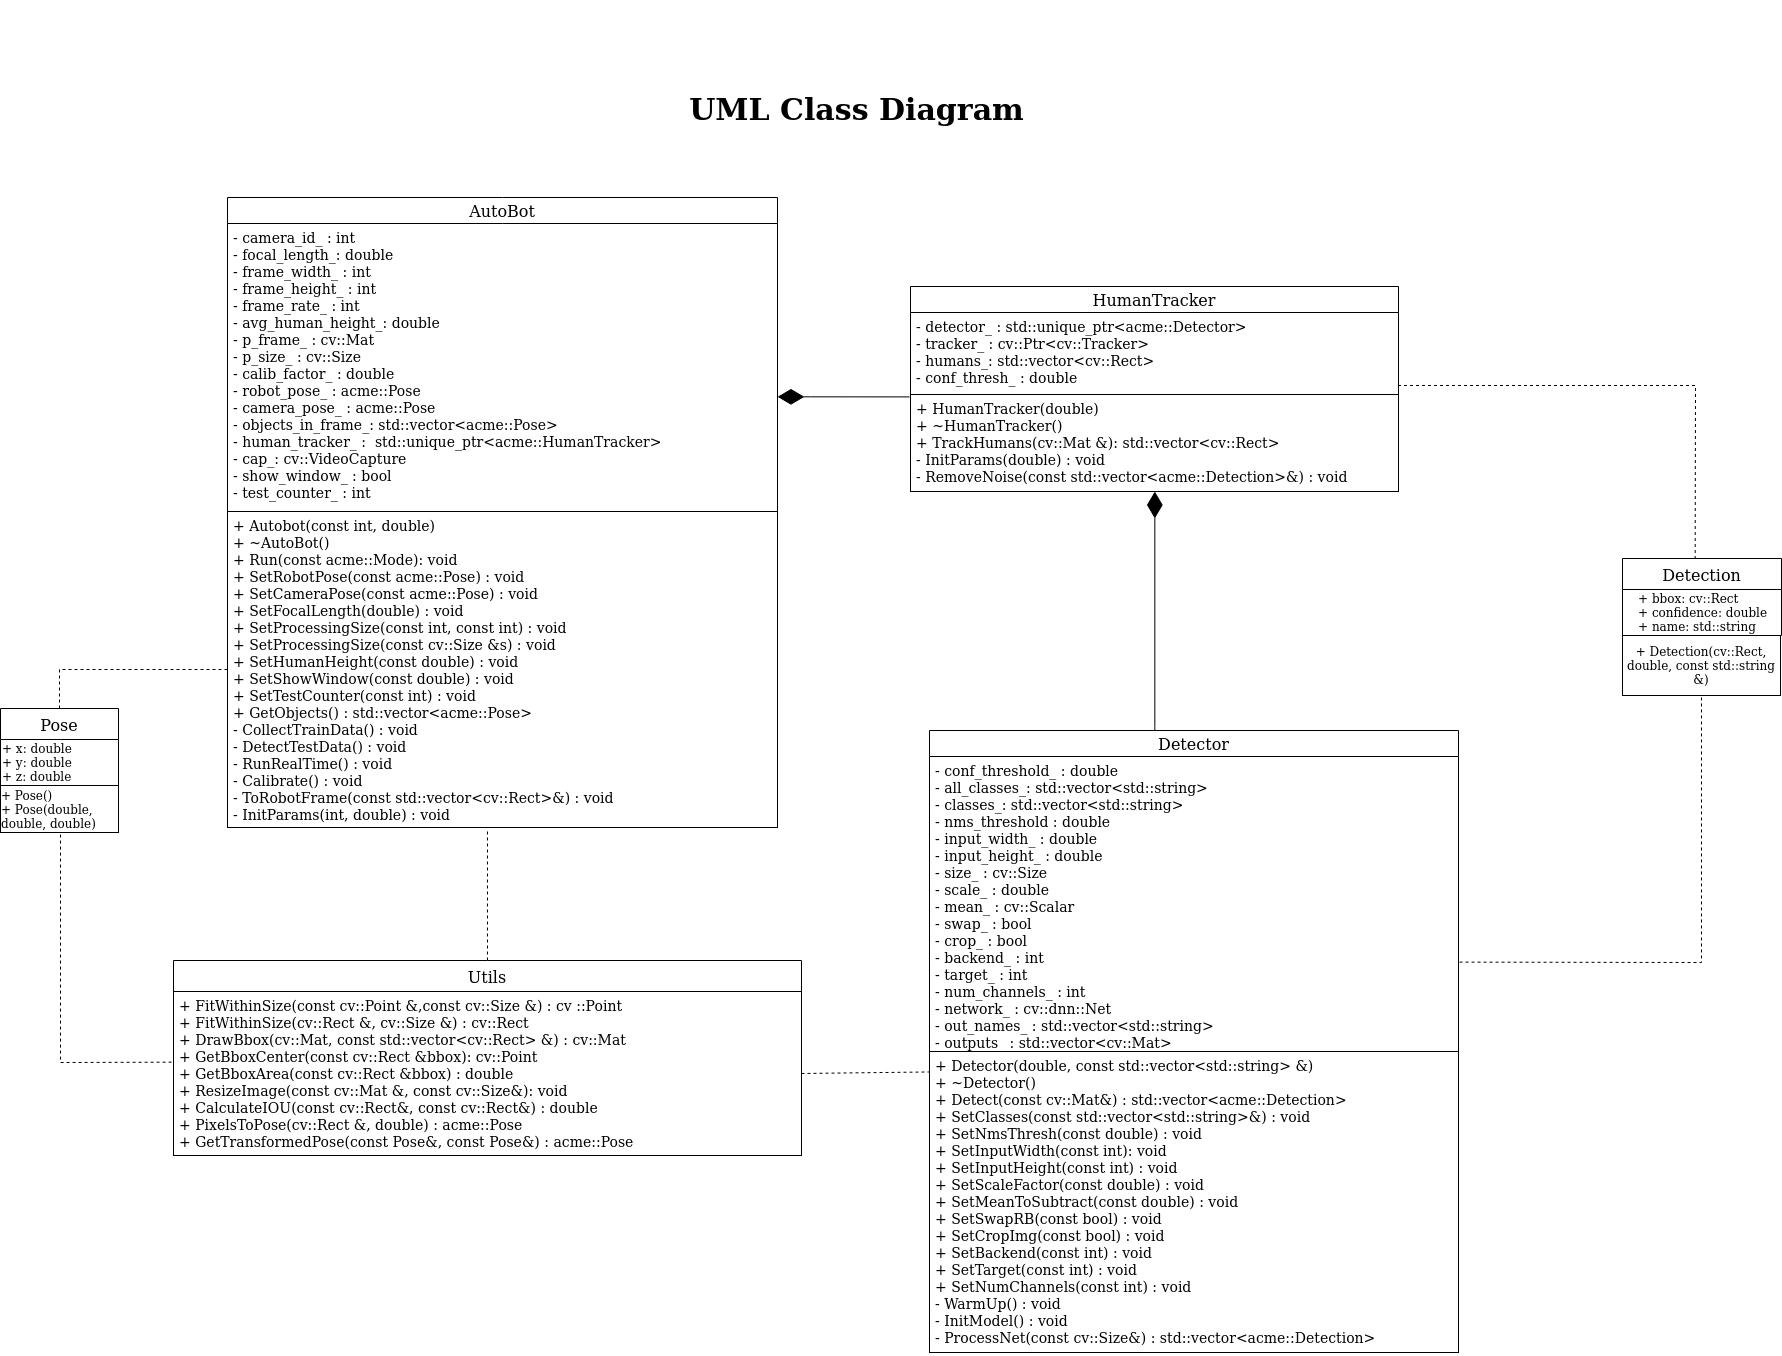

The diagram above was exported from draw.io. Its source (the exported page's mxGraphModel, read from the mxfile embedded in the PNG):
<mxGraphModel dx="3058" dy="2122" grid="0" gridSize="10" guides="1" tooltips="1" connect="1" arrows="1" fold="1" page="0" pageScale="1" pageWidth="850" pageHeight="1100" math="0" shadow="0">
  <root>
    <mxCell id="0" />
    <mxCell id="1" parent="0" />
    <mxCell id="10VH5qGseH3BLl2FPFwQ-5" value="AutoBot" style="swimlane;fontStyle=0;childLayout=stackLayout;horizontal=1;startSize=26;fillColor=none;horizontalStack=0;resizeParent=1;resizeParentMax=0;resizeLast=0;collapsible=1;marginBottom=0;fontSize=16;" parent="1" vertex="1">
      <mxGeometry x="-416" y="-594" width="550" height="314" as="geometry" />
    </mxCell>
    <mxCell id="10VH5qGseH3BLl2FPFwQ-6" value="- camera_id_ : int&#10;- focal_length_: double&#10;- frame_width_ : int&#10;- frame_height_ : int&#10;- frame_rate_ : int&#10;- avg_human_height_: double&#10;- p_frame_ : cv::Mat&#10;- p_size_ : cv::Size&#10;- calib_factor_ : double&#10;- robot_pose_ : acme::Pose&#10;- camera_pose_ : acme::Pose&#10;- objects_in_frame_: std::vector&lt;acme::Pose&gt;&#10;- human_tracker_ :  std::unique_ptr&lt;acme::HumanTracker&gt;&#10;- cap_: cv::VideoCapture&#10;- show_window_ : bool&#10;- test_counter_ : int&#10;&#10;" style="text;strokeColor=none;fillColor=none;align=left;verticalAlign=top;spacingLeft=4;spacingRight=4;overflow=hidden;rotatable=0;points=[[0,0.5],[1,0.5]];portConstraint=eastwest;fontColor=default;fontSize=14;" parent="10VH5qGseH3BLl2FPFwQ-5" vertex="1">
      <mxGeometry y="26" width="550" height="288" as="geometry" />
    </mxCell>
    <mxCell id="10VH5qGseH3BLl2FPFwQ-7" value="+ Autobot(const int, double)&#10;+ ~AutoBot()&#10;+ Run(const acme::Mode): void&#10;+ SetRobotPose(const acme::Pose) : void&#10;+ SetCameraPose(const acme::Pose) : void&#10;+ SetFocalLength(double) : void&#10;+ SetProcessingSize(const int, const int) : void&#10;+ SetProcessingSize(const cv::Size &amp;s) : void&#10;+ SetHumanHeight(const double) : void&#10;+ SetShowWindow(const double) : void&#10;+ SetTestCounter(const int) : void&#10;+ GetObjects() : std::vector&lt;acme::Pose&gt;&#10;- CollectTrainData() : void&#10;- DetectTestData() : void&#10;- RunRealTime() : void&#10;- Calibrate() : void&#10;- ToRobotFrame(const std::vector&lt;cv::Rect&gt;&amp;) : void&#10;- InitParams(int, double) : void" style="text;strokeColor=default;fillColor=none;align=left;verticalAlign=top;spacingLeft=4;spacingRight=4;overflow=hidden;rotatable=0;points=[[0,0.5],[1,0.5]];portConstraint=eastwest;fontSize=14;" parent="1" vertex="1">
      <mxGeometry x="-416" y="-280" width="550" height="316" as="geometry" />
    </mxCell>
    <mxCell id="10VH5qGseH3BLl2FPFwQ-21" value="Text" style="text;html=1;align=center;verticalAlign=middle;resizable=0;points=[];autosize=1;strokeColor=none;fillColor=none;fontSize=14;fontColor=#FFFFFF;" parent="1" vertex="1">
      <mxGeometry x="265" y="-791" width="40" height="20" as="geometry" />
    </mxCell>
    <mxCell id="10VH5qGseH3BLl2FPFwQ-22" value="Utils" style="swimlane;fontStyle=0;childLayout=stackLayout;horizontal=1;startSize=31;fillColor=none;horizontalStack=0;resizeParent=1;resizeParentMax=0;resizeLast=0;collapsible=1;marginBottom=0;fontSize=16;" parent="1" vertex="1">
      <mxGeometry x="-470" y="169" width="628" height="31" as="geometry" />
    </mxCell>
    <mxCell id="10VH5qGseH3BLl2FPFwQ-24" value="+ FitWithinSize(const cv::Point &amp;,const cv::Size &amp;) : cv ::Point&#10;+ FitWithinSize(cv::Rect &amp;, cv::Size &amp;) : cv::Rect&#10;+ DrawBbox(cv::Mat, const std::vector&lt;cv::Rect&gt; &amp;) : cv::Mat&#10;+ GetBboxCenter(const cv::Rect &amp;bbox): cv::Point&#10;+ GetBboxArea(const cv::Rect &amp;bbox) : double&#10;+ ResizeImage(const cv::Mat &amp;, const cv::Size&amp;): void&#10;+ CalculateIOU(const cv::Rect&amp;, const cv::Rect&amp;) : double&#10;+ PixelsToPose(cv::Rect &amp;, double) : acme::Pose&#10;+ GetTransformedPose(const Pose&amp;, const Pose&amp;) : acme::Pose&#10;&#10;&#10;&#10;&#10;" style="text;strokeColor=default;fillColor=none;align=left;verticalAlign=top;spacingLeft=4;spacingRight=4;overflow=hidden;rotatable=0;points=[[0,0.5],[1,0.5]];portConstraint=eastwest;fontSize=14;" parent="1" vertex="1">
      <mxGeometry x="-470" y="200" width="628" height="164" as="geometry" />
    </mxCell>
    <mxCell id="10VH5qGseH3BLl2FPFwQ-25" value="HumanTracker" style="swimlane;fontStyle=0;childLayout=stackLayout;horizontal=1;startSize=26;fillColor=none;horizontalStack=0;resizeParent=1;resizeParentMax=0;resizeLast=0;collapsible=1;marginBottom=0;fontSize=16;" parent="1" vertex="1">
      <mxGeometry x="267" y="-505" width="488" height="108" as="geometry" />
    </mxCell>
    <mxCell id="10VH5qGseH3BLl2FPFwQ-26" value="- detector_ : std::unique_ptr&lt;acme::Detector&gt;&#10;- tracker_ : cv::Ptr&lt;cv::Tracker&gt;&#10;- humans_: std::vector&lt;cv::Rect&gt;&#10;- conf_thresh_ : double&#10;&#10;" style="text;strokeColor=none;fillColor=none;align=left;verticalAlign=top;spacingLeft=4;spacingRight=4;overflow=hidden;rotatable=0;points=[[0,0.5],[1,0.5]];portConstraint=eastwest;fontColor=default;fontSize=14;" parent="10VH5qGseH3BLl2FPFwQ-25" vertex="1">
      <mxGeometry y="26" width="488" height="82" as="geometry" />
    </mxCell>
    <mxCell id="10VH5qGseH3BLl2FPFwQ-27" value="+ HumanTracker(double)&#10;+ ~HumanTracker()&#10;+ TrackHumans(cv::Mat &amp;): std::vector&lt;cv::Rect&gt;&#10;- InitParams(double) : void&#10;- RemoveNoise(const std::vector&lt;acme::Detection&gt;&amp;) : void" style="text;strokeColor=default;fillColor=none;align=left;verticalAlign=top;spacingLeft=4;spacingRight=4;overflow=hidden;rotatable=0;points=[[0,0.5],[1,0.5]];portConstraint=eastwest;fontSize=14;" parent="1" vertex="1">
      <mxGeometry x="267" y="-397" width="488" height="97" as="geometry" />
    </mxCell>
    <mxCell id="10VH5qGseH3BLl2FPFwQ-28" value="Detector" style="swimlane;fontStyle=0;childLayout=stackLayout;horizontal=1;startSize=26;fillColor=none;horizontalStack=0;resizeParent=1;resizeParentMax=0;resizeLast=0;collapsible=1;marginBottom=0;fontSize=16;" parent="1" vertex="1">
      <mxGeometry x="286" y="-61" width="529" height="321" as="geometry" />
    </mxCell>
    <mxCell id="10VH5qGseH3BLl2FPFwQ-29" value="- conf_threshold_ : double&#10;- all_classes_: std::vector&lt;std::string&gt;&#10;- classes_: std::vector&lt;std::string&gt;&#10;- nms_threshold : double&#10;- input_width_ : double&#10;- input_height_ : double&#10;- size_ : cv::Size&#10;- scale_ : double&#10;- mean_ : cv::Scalar&#10;- swap_ : bool&#10;- crop_ : bool&#10;- backend_ : int&#10;- target_ : int&#10;- num_channels_ : int&#10;- network_ : cv::dnn::Net&#10;- out_names_ : std::vector&lt;std::string&gt;&#10;- outputs_ : std::vector&lt;cv::Mat&gt;&#10;&#10;&#10;&#10;&#10;&#10;&#10;" style="text;strokeColor=none;fillColor=none;align=left;verticalAlign=top;spacingLeft=4;spacingRight=4;overflow=hidden;rotatable=0;points=[[0,0.5],[1,0.5]];portConstraint=eastwest;fontColor=default;fontSize=14;" parent="10VH5qGseH3BLl2FPFwQ-28" vertex="1">
      <mxGeometry y="26" width="529" height="295" as="geometry" />
    </mxCell>
    <mxCell id="10VH5qGseH3BLl2FPFwQ-35" value="" style="endArrow=diamondThin;endFill=1;endSize=24;html=1;rounded=0;fontSize=18;fontColor=default;edgeStyle=orthogonalEdgeStyle;exitX=-0.002;exitY=0.025;exitDx=0;exitDy=0;exitPerimeter=0;" parent="1" source="10VH5qGseH3BLl2FPFwQ-27" edge="1" target="10VH5qGseH3BLl2FPFwQ-6">
      <mxGeometry width="160" relative="1" as="geometry">
        <mxPoint x="343" y="-485" as="sourcePoint" />
        <mxPoint x="134" y="-485" as="targetPoint" />
        <Array as="points">
          <mxPoint x="167" y="-395" />
          <mxPoint x="167" y="-395" />
        </Array>
      </mxGeometry>
    </mxCell>
    <mxCell id="2e3BJs-SE__sTXfiNxU_-4" value="Pose" style="swimlane;fontStyle=0;childLayout=stackLayout;horizontal=1;startSize=31;fillColor=none;horizontalStack=0;resizeParent=1;resizeParentMax=0;resizeLast=0;collapsible=1;marginBottom=0;fontSize=16;" parent="1" vertex="1">
      <mxGeometry x="-643" y="-83" width="118" height="77" as="geometry" />
    </mxCell>
    <mxCell id="2e3BJs-SE__sTXfiNxU_-7" value="&lt;div align=&quot;left&quot;&gt;+ x: double&lt;/div&gt;&lt;div align=&quot;left&quot;&gt;+ y: double&lt;/div&gt;&lt;div align=&quot;left&quot;&gt;+ z: double&lt;br&gt;&lt;/div&gt;" style="text;html=1;align=left;verticalAlign=middle;resizable=0;points=[];autosize=1;strokeColor=none;fillColor=none;" parent="2e3BJs-SE__sTXfiNxU_-4" vertex="1">
      <mxGeometry y="31" width="118" height="46" as="geometry" />
    </mxCell>
    <mxCell id="2e3BJs-SE__sTXfiNxU_-8" value="Detection" style="swimlane;fontStyle=0;childLayout=stackLayout;horizontal=1;startSize=31;fillColor=none;horizontalStack=0;resizeParent=1;resizeParentMax=0;resizeLast=0;collapsible=1;marginBottom=0;fontSize=16;" parent="1" vertex="1">
      <mxGeometry x="979" y="-233" width="159" height="77" as="geometry" />
    </mxCell>
    <mxCell id="2e3BJs-SE__sTXfiNxU_-9" value="&lt;div align=&quot;left&quot;&gt;+ bbox: cv::Rect&lt;br&gt;&lt;/div&gt;&lt;div&gt;+ confidence: double&lt;/div&gt;&lt;div align=&quot;left&quot;&gt;+ name: std::string&lt;br&gt;&lt;/div&gt;" style="text;html=1;align=center;verticalAlign=middle;resizable=0;points=[];autosize=1;strokeColor=none;fillColor=none;" parent="2e3BJs-SE__sTXfiNxU_-8" vertex="1">
      <mxGeometry y="31" width="159" height="46" as="geometry" />
    </mxCell>
    <mxCell id="2e3BJs-SE__sTXfiNxU_-15" value="" style="endArrow=none;dashed=1;html=1;rounded=0;entryX=0.457;entryY=0;entryDx=0;entryDy=0;entryPerimeter=0;exitX=0.999;exitY=0.89;exitDx=0;exitDy=0;exitPerimeter=0;" parent="1" source="10VH5qGseH3BLl2FPFwQ-26" target="2e3BJs-SE__sTXfiNxU_-8" edge="1">
      <mxGeometry width="50" height="50" relative="1" as="geometry">
        <mxPoint x="999" y="-484" as="sourcePoint" />
        <mxPoint x="902" y="-571" as="targetPoint" />
        <Array as="points">
          <mxPoint x="1052" y="-406" />
        </Array>
      </mxGeometry>
    </mxCell>
    <mxCell id="2e3BJs-SE__sTXfiNxU_-16" value="" style="endArrow=none;dashed=1;html=1;rounded=0;entryX=0;entryY=0.5;entryDx=0;entryDy=0;exitX=0.5;exitY=0;exitDx=0;exitDy=0;" parent="1" target="10VH5qGseH3BLl2FPFwQ-7" edge="1" source="2e3BJs-SE__sTXfiNxU_-4">
      <mxGeometry width="50" height="50" relative="1" as="geometry">
        <mxPoint x="-521" y="-182" as="sourcePoint" />
        <mxPoint x="-471" y="-225" as="targetPoint" />
        <Array as="points">
          <mxPoint x="-584" y="-122" />
        </Array>
      </mxGeometry>
    </mxCell>
    <mxCell id="2e3BJs-SE__sTXfiNxU_-17" value="" style="endArrow=none;dashed=1;html=1;rounded=0;exitX=-0.003;exitY=0.431;exitDx=0;exitDy=0;exitPerimeter=0;" parent="1" source="10VH5qGseH3BLl2FPFwQ-24" edge="1">
      <mxGeometry width="50" height="50" relative="1" as="geometry">
        <mxPoint x="-633" y="-90" as="sourcePoint" />
        <mxPoint x="-583" y="-5" as="targetPoint" />
        <Array as="points">
          <mxPoint x="-583" y="271" />
        </Array>
      </mxGeometry>
    </mxCell>
    <mxCell id="2e3BJs-SE__sTXfiNxU_-18" value="" style="endArrow=none;dashed=1;html=1;rounded=0;exitX=0.5;exitY=0;exitDx=0;exitDy=0;" parent="1" source="10VH5qGseH3BLl2FPFwQ-22" edge="1">
      <mxGeometry width="50" height="50" relative="1" as="geometry">
        <mxPoint x="-181" y="16" as="sourcePoint" />
        <mxPoint x="-156" y="38" as="targetPoint" />
      </mxGeometry>
    </mxCell>
    <mxCell id="k0AsXzRdZrc7R9euS-MU-1" value="+ Detection(cv::Rect, double, const std::string &amp;amp;)" style="rounded=0;whiteSpace=wrap;html=1;" vertex="1" parent="1">
      <mxGeometry x="979" y="-156" width="158" height="60" as="geometry" />
    </mxCell>
    <mxCell id="k0AsXzRdZrc7R9euS-MU-2" value="" style="endArrow=none;dashed=1;html=1;rounded=0;exitX=1;exitY=0.5;exitDx=0;exitDy=0;entryX=-0.001;entryY=0.068;entryDx=0;entryDy=0;entryPerimeter=0;" edge="1" parent="1" source="10VH5qGseH3BLl2FPFwQ-24" target="10VH5qGseH3BLl2FPFwQ-30">
      <mxGeometry width="50" height="50" relative="1" as="geometry">
        <mxPoint x="197" y="240" as="sourcePoint" />
        <mxPoint x="290" y="198" as="targetPoint" />
        <Array as="points" />
      </mxGeometry>
    </mxCell>
    <mxCell id="k0AsXzRdZrc7R9euS-MU-3" value="" style="endArrow=none;dashed=1;html=1;rounded=0;entryX=0.5;entryY=1;entryDx=0;entryDy=0;exitX=1.002;exitY=0.697;exitDx=0;exitDy=0;exitPerimeter=0;" edge="1" parent="1" source="10VH5qGseH3BLl2FPFwQ-29" target="k0AsXzRdZrc7R9euS-MU-1">
      <mxGeometry width="50" height="50" relative="1" as="geometry">
        <mxPoint x="936" y="17" as="sourcePoint" />
        <mxPoint x="986" y="-33" as="targetPoint" />
        <Array as="points">
          <mxPoint x="1058" y="171" />
        </Array>
      </mxGeometry>
    </mxCell>
    <mxCell id="k0AsXzRdZrc7R9euS-MU-4" value="&lt;b&gt;&lt;font style=&quot;font-size: 30px&quot;&gt;UML Class Diagram&lt;br&gt;&lt;/font&gt;&lt;/b&gt;" style="text;html=1;align=center;verticalAlign=middle;resizable=0;points=[];autosize=1;strokeColor=none;fillColor=none;" vertex="1" parent="1">
      <mxGeometry x="40" y="-694" width="345" height="24" as="geometry" />
    </mxCell>
    <mxCell id="10VH5qGseH3BLl2FPFwQ-30" value="+ Detector(double, const std::vector&lt;std::string&gt; &amp;)&#10;+ ~Detector()&#10;+ Detect(const cv::Mat&amp;) : std::vector&lt;acme::Detection&gt;&#10;+ SetClasses(const std::vector&lt;std::string&gt;&amp;) : void&#10;+ SetNmsThresh(const double) : void &#10;+ SetInputWidth(const int): void&#10; + SetInputHeight(const int) : void&#10;+ SetScaleFactor(const double) : void&#10;+ SetMeanToSubtract(const double) : void&#10; + SetSwapRB(const bool) : void&#10; + SetCropImg(const bool) : void&#10; + SetBackend(const int) : void&#10; + SetTarget(const int) : void&#10; + SetNumChannels(const int) : void&#10;- WarmUp() : void&#10;- InitModel() : void&#10;- ProcessNet(const cv::Size&amp;) : std::vector&lt;acme::Detection&gt;&#10;&#10;" style="text;strokeColor=default;fillColor=none;align=left;verticalAlign=top;spacingLeft=4;spacingRight=4;overflow=hidden;rotatable=0;points=[[0,0.5],[1,0.5]];portConstraint=eastwest;fontSize=14;" parent="1" vertex="1">
      <mxGeometry x="286" y="260" width="529" height="301" as="geometry" />
    </mxCell>
    <mxCell id="k0AsXzRdZrc7R9euS-MU-5" value="&lt;div style=&quot;font-size: 12px&quot; align=&quot;left&quot;&gt;&lt;font style=&quot;font-size: 12px&quot;&gt;+ Pose()&lt;/font&gt;&lt;/div&gt;&lt;div style=&quot;font-size: 12px&quot; align=&quot;left&quot;&gt;&lt;font style=&quot;font-size: 12px&quot;&gt;+ Pose(double, double, double)&lt;br&gt;&lt;/font&gt;&lt;/div&gt;" style="rounded=0;whiteSpace=wrap;html=1;fontSize=30;" vertex="1" parent="1">
      <mxGeometry x="-643" y="-6" width="118" height="47" as="geometry" />
    </mxCell>
    <mxCell id="k0AsXzRdZrc7R9euS-MU-7" value="" style="endArrow=diamondThin;endFill=1;endSize=24;html=1;rounded=0;fontSize=18;fontColor=default;edgeStyle=orthogonalEdgeStyle;exitX=0.426;exitY=0.001;exitDx=0;exitDy=0;exitPerimeter=0;" edge="1" parent="1" source="10VH5qGseH3BLl2FPFwQ-28" target="10VH5qGseH3BLl2FPFwQ-27">
      <mxGeometry width="160" relative="1" as="geometry">
        <mxPoint x="525" y="-65" as="sourcePoint" />
        <mxPoint x="444.99" y="-199.99620689655174" as="targetPoint" />
        <Array as="points">
          <mxPoint x="511" y="-65" />
          <mxPoint x="511" y="-65" />
        </Array>
      </mxGeometry>
    </mxCell>
  </root>
</mxGraphModel>